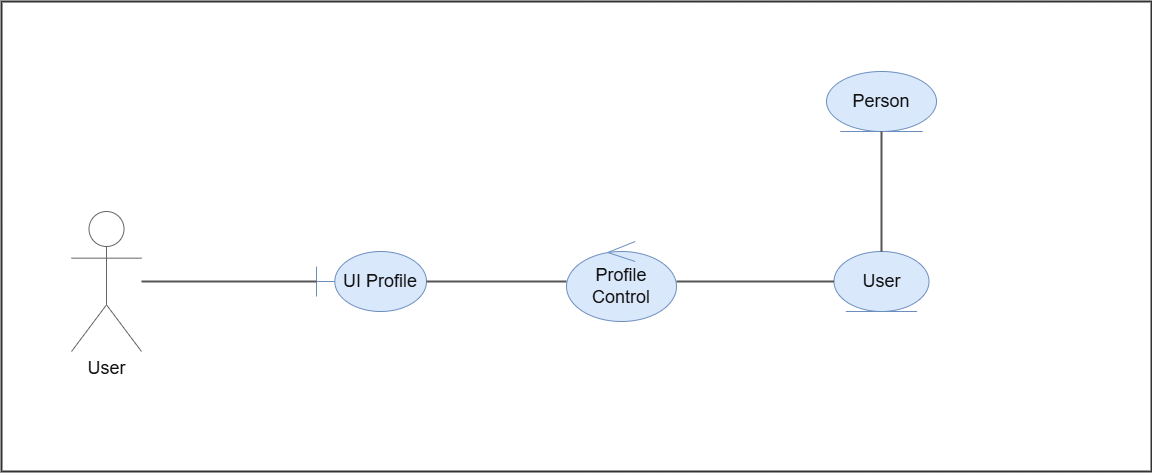

The diagram above was exported from draw.io. Its source (the exported page's mxGraphModel, read from the mxfile embedded in the PNG):
<mxGraphModel dx="3647" dy="3702" grid="1" gridSize="10" guides="1" tooltips="1" connect="1" arrows="1" fold="1" page="1" pageScale="1" pageWidth="827" pageHeight="1169" math="0" shadow="0" adaptiveColors="simple">
  <root>
    <mxCell id="0" />
    <mxCell id="1" parent="0" />
    <mxCell id="fGzE6OrkhzMIDi84vPHj-57" parent="1" style="rounded=0;whiteSpace=wrap;html=1;fillColor=#ffffff;strokeColor=#333333;strokeWidth=2;fontSize=22;fontStyle=1;align=center;verticalAlign=top;spacingTop=14;movable=1;resizable=1;rotatable=1;deletable=1;editable=1;locked=0;connectable=1;" value="" vertex="1">
      <mxGeometry height="470" width="1150" x="-210" y="-1290" as="geometry" />
    </mxCell>
    <mxCell id="fGzE6OrkhzMIDi84vPHj-58" parent="1" style="shape=umlActor;verticalLabelPosition=bottom;verticalAlign=top;html=1;outlineConnect=0;strokeColor=#666666;fontSize=18;fontColor=#111111;movable=1;resizable=1;rotatable=1;deletable=1;editable=1;locked=0;connectable=1;" value="User" vertex="1">
      <mxGeometry height="140" width="70" x="-140" y="-1080" as="geometry" />
    </mxCell>
    <mxCell id="fGzE6OrkhzMIDi84vPHj-59" parent="1" style="shape=umlBoundary;whiteSpace=wrap;html=1;fillColor=#DAE8FC;strokeColor=#6C8EBF;fontSize=18;fontColor=#111111;movable=1;resizable=1;rotatable=1;deletable=1;editable=1;locked=0;connectable=1;" value="UI Profile" vertex="1">
      <mxGeometry height="60" width="110" x="105" y="-1040" as="geometry" />
    </mxCell>
    <mxCell id="fGzE6OrkhzMIDi84vPHj-60" parent="1" style="shape=umlControl;whiteSpace=wrap;html=1;fillColor=#DAE8FC;strokeColor=#6C8EBF;fontSize=18;fontColor=#111111;movable=1;resizable=1;rotatable=1;deletable=1;editable=1;locked=0;connectable=1;" value="Profile&lt;br&gt;Control" vertex="1">
      <mxGeometry height="80" width="110" x="355" y="-1050" as="geometry" />
    </mxCell>
    <mxCell id="fGzE6OrkhzMIDi84vPHj-61" parent="1" style="shape=umlEntity;whiteSpace=wrap;html=1;fillColor=#DAE8FC;strokeColor=#6C8EBF;fontSize=18;fontColor=#111111;movable=1;resizable=1;rotatable=1;deletable=1;editable=1;locked=0;connectable=1;" value="User" vertex="1">
      <mxGeometry height="60" width="95" x="622.5" y="-1040" as="geometry" />
    </mxCell>
    <mxCell id="fGzE6OrkhzMIDi84vPHj-62" parent="1" style="shape=umlEntity;whiteSpace=wrap;html=1;fillColor=#DAE8FC;strokeColor=#6C8EBF;fontSize=18;fontColor=#111111;movable=1;resizable=1;rotatable=1;deletable=1;editable=1;locked=0;connectable=1;" value="Person" vertex="1">
      <mxGeometry height="60" width="110" x="615" y="-1220" as="geometry" />
    </mxCell>
    <mxCell id="fGzE6OrkhzMIDi84vPHj-63" edge="1" parent="1" source="fGzE6OrkhzMIDi84vPHj-58" style="endArrow=none;html=1;rounded=0;strokeColor=#555555;strokeWidth=2;movable=1;resizable=1;rotatable=1;deletable=1;editable=1;locked=0;connectable=1;endFill=0;" target="fGzE6OrkhzMIDi84vPHj-59" value="">
      <mxGeometry relative="1" as="geometry" />
    </mxCell>
    <mxCell id="fGzE6OrkhzMIDi84vPHj-64" edge="1" parent="1" source="fGzE6OrkhzMIDi84vPHj-59" style="endArrow=none;html=1;rounded=0;strokeColor=#555555;strokeWidth=2;movable=1;resizable=1;rotatable=1;deletable=1;editable=1;locked=0;connectable=1;" target="fGzE6OrkhzMIDi84vPHj-60" value="">
      <mxGeometry relative="1" as="geometry" />
    </mxCell>
    <mxCell id="fGzE6OrkhzMIDi84vPHj-65" edge="1" parent="1" source="fGzE6OrkhzMIDi84vPHj-60" style="endArrow=none;html=1;rounded=0;strokeColor=#555555;strokeWidth=2;movable=1;resizable=1;rotatable=1;deletable=1;editable=1;locked=0;connectable=1;" target="fGzE6OrkhzMIDi84vPHj-61" value="">
      <mxGeometry relative="1" as="geometry" />
    </mxCell>
    <mxCell id="fGzE6OrkhzMIDi84vPHj-66" edge="1" parent="1" source="fGzE6OrkhzMIDi84vPHj-61" style="endArrow=none;html=1;rounded=0;strokeColor=#555555;strokeWidth=2;movable=1;resizable=1;rotatable=1;deletable=1;editable=1;locked=0;connectable=1;" target="fGzE6OrkhzMIDi84vPHj-62" value="">
      <mxGeometry relative="1" as="geometry" />
    </mxCell>
  </root>
</mxGraphModel>